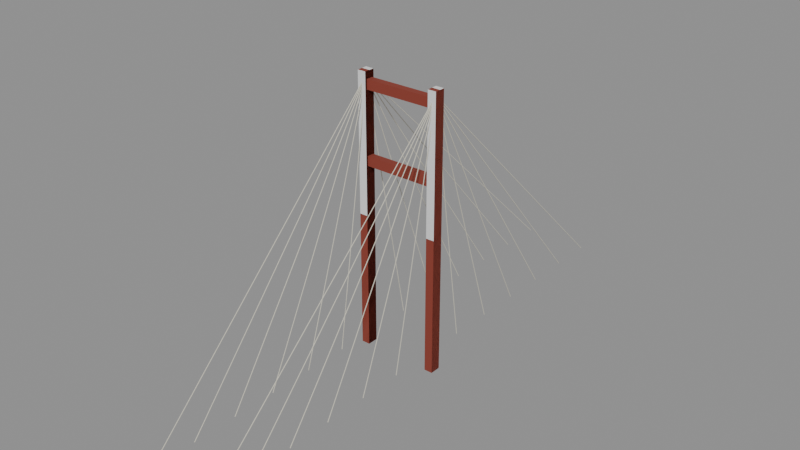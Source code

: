 # Source: chasm-pylon.blend  (saved by Blender 5.3.31; exported with 4.5.12 LTS)
import bpy
from mathutils import Matrix  # noqa: F401  (used for matrix-valued properties, if any)

bpy.ops.wm.read_factory_settings(use_empty=True)
scene = bpy.context.scene
scene.name = 'Scene'

# ---- collections
col_solids = bpy.data.collections.new('solids'); scene.collection.children.link(col_solids)

# ---- materials (node trees are filled in below, after node groups)
mat_8a3a2c = bpy.data.materials.new('#8a3a2c')
mat_8a3a2c.use_backface_culling = True
mat_8a3a2c.diffuse_color = (0.2542, 0.04231, 0.02519, 1.0)
mat_d8d4c4 = bpy.data.materials.new('#d8d4c4')
mat_d8d4c4.use_backface_culling = True
mat_d8d4c4.diffuse_color = (0.6867, 0.6584, 0.552, 1.0)

# ---- material node trees
mat_8a3a2c.use_nodes = True; mat_8a3a2c.node_tree.nodes.clear()
_N = mat_8a3a2c.node_tree.nodes; _L = mat_8a3a2c.node_tree.links
n0 = _N.new('ShaderNodeBsdfPrincipled'); n0.name = 'Principled BSDF'; n0.location = (-200, 100)
n0.inputs[0].default_value = (0.2542, 0.04231, 0.02519, 1.0)
n0.inputs[2].default_value = 0.9
n0.inputs[10].default_value = 0.005
n1 = _N.new('ShaderNodeOutputMaterial'); n1.name = 'Material Output'; n1.location = (200, 100)
_L.new(n0.outputs[0], n1.inputs[0])
n1.is_active_output = True
mat_d8d4c4.use_nodes = True; mat_d8d4c4.node_tree.nodes.clear()
_N = mat_d8d4c4.node_tree.nodes; _L = mat_d8d4c4.node_tree.links
n0 = _N.new('ShaderNodeBsdfPrincipled'); n0.name = 'Principled BSDF'; n0.location = (-200, 100)
n0.inputs[0].default_value = (0.6867, 0.6584, 0.552, 1.0)
n0.inputs[2].default_value = 0.9
n0.inputs[10].default_value = 0.005
n1 = _N.new('ShaderNodeOutputMaterial'); n1.name = 'Material Output'; n1.location = (200, 100)
_L.new(n0.outputs[0], n1.inputs[0])
n1.is_active_output = True

# ---- meshes
me_00__8a3a2c = bpy.data.meshes.new('00_#8a3a2c')
me_00__8a3a2c.from_pydata([(3.9, 0.9, -2.0), (3.9, -0.9, -2.0), (3.9, 0.9, 44.0), (3.9, -0.9, 44.0), (5.3, 0.9, -2.0), (5.3, -0.9, -2.0), (5.3, 0.9, 44.0), (5.3, -0.9, 44.0), (-8.9, 0.9, -2.0), (-8.9, -0.9, -2.0), (-8.9, 0.9, 44.0), (-8.9, -0.9, 44.0), (-7.5, 0.9, -2.0), (-7.5, -0.9, -2.0), (-7.5, 0.9, 44.0), (-7.5, -0.9, 44.0), (-8.2, 0.6, 29.2), (-8.2, -0.6, 29.2), (-8.2, 0.6, 30.8), (-8.2, -0.6, 30.8), (4.6, 0.6, 29.2), (4.6, -0.6, 29.2), (4.6, 0.6, 30.8), (4.6, -0.6, 30.8), (-8.2, 0.6, 41.2), (-8.2, -0.6, 41.2), (-8.2, 0.6, 42.8), (-8.2, -0.6, 42.8), (4.6, 0.6, 41.2), (4.6, -0.6, 41.2), (4.6, 0.6, 42.8), (4.6, -0.6, 42.8)], [], [(0, 1, 3, 2), (2, 3, 7, 6), (6, 7, 5, 4), (4, 5, 1, 0), (2, 6, 4, 0), (7, 3, 1, 5), (8, 9, 11, 10), (10, 11, 15, 14), (14, 15, 13, 12), (12, 13, 9, 8), (10, 14, 12, 8), (15, 11, 9, 13), (16, 17, 19, 18), (18, 19, 23, 22), (22, 23, 21, 20), (20, 21, 17, 16), (18, 22, 20, 16), (23, 19, 17, 21), (24, 25, 27, 26), (26, 27, 31, 30), (30, 31, 29, 28), (28, 29, 25, 24), (26, 30, 28, 24), (31, 27, 25, 29)])
me_00__8a3a2c.materials.append(mat_8a3a2c)
me_00__8a3a2c.update()
me_01__d8d4c4_noshadow = bpy.data.meshes.new('01_#d8d4c4_noshadow')
me_01__d8d4c4_noshadow.from_pydata([(4.65, -0.03865, 42.99), (3.75, 7.461, 0.3922), (4.639, 0.04934, 43.01), (3.739, 7.549, 0.4079), (4.561, -0.04937, 42.99), (3.661, 7.451, 0.3922), (4.55, 0.03861, 43.01), (3.65, 7.539, 0.4079), (4.561, 0.04937, 42.99), (3.661, -7.451, 0.3922), (4.55, -0.03861, 43.01), (3.65, -7.539, 0.4079), (4.65, 0.03865, 42.99), (3.75, -7.461, 0.3922), (4.639, -0.04934, 43.01), (3.739, -7.549, 0.4079), (4.647, -0.0396, 42.99), (3.747, 14.96, 0.385), (4.642, 0.04512, 43.01), (3.742, 15.04, 0.4149), (4.558, -0.045, 42.99), (3.658, 14.95, 0.385), (4.553, 0.03973, 43.01), (3.653, 15.04, 0.4149), (4.558, 0.045, 42.99), (3.658, -14.95, 0.385), (4.553, -0.03973, 43.01), (3.653, -15.04, 0.4149), (4.647, 0.03961, 42.99), (3.747, -14.96, 0.385), (4.642, -0.04512, 43.01), (3.742, -15.04, 0.4149), (4.647, -0.03791, 42.98), (3.747, 22.46, 0.379), (4.643, 0.0416, 43.02), (3.743, 22.54, 0.421), (4.557, -0.0415, 42.98), (3.657, 22.46, 0.379), (4.553, 0.038, 43.02), (3.653, 22.54, 0.421), (4.557, 0.0415, 42.98), (3.657, -22.46, 0.379), (4.553, -0.038, 43.02), (3.653, -22.54, 0.421), (4.647, 0.03791, 42.98), (3.747, -22.46, 0.379), (4.643, -0.0416, 43.02), (3.743, -22.54, 0.421), (4.646, -0.03538, 42.97), (3.746, 29.96, 0.3741), (4.644, 0.03816, 43.03), (3.744, 30.04, 0.4259), (4.556, -0.03808, 42.97), (3.656, 29.96, 0.3741), (4.554, 0.03546, 43.03), (3.654, 30.04, 0.4259), (4.556, 0.03808, 42.97), (3.656, -29.96, 0.3741), (4.554, -0.03546, 43.03), (3.654, -30.04, 0.4259), (4.646, 0.03539, 42.97), (3.746, -29.96, 0.3741), (4.644, -0.03815, 43.03), (3.744, -30.04, 0.4259), (4.646, -0.03269, 42.97), (3.746, 37.47, 0.3703), (4.644, 0.03484, 43.03), (3.744, 37.53, 0.4297), (4.556, -0.03485, 42.97), (3.656, 37.47, 0.3703), (4.554, 0.03268, 43.03), (3.654, 37.53, 0.4297), (4.556, 0.03484, 42.97), (3.656, -37.47, 0.3703), (4.554, -0.03269, 43.03), (3.654, -37.53, 0.4297), (4.646, 0.03268, 42.97), (3.746, -37.47, 0.3703), (4.644, -0.03485, 43.03), (3.744, -37.53, 0.4297), (4.646, -0.02998, 42.97), (3.746, 44.97, 0.3673), (4.644, 0.03187, 43.03), (3.744, 45.03, 0.4326), (4.556, -0.03178, 42.97), (3.656, 44.97, 0.3673), (4.554, 0.03007, 43.03), (3.654, 45.03, 0.4326), (4.556, 0.03178, 42.97), (3.656, -44.97, 0.3673), (4.554, -0.03008, 43.03), (3.654, -45.03, 0.4326), (4.646, 0.02998, 42.97), (3.746, -44.97, 0.3673), (4.644, -0.03188, 43.03), (3.744, -45.03, 0.4326), (-8.161, -0.04937, 42.99), (-7.261, 7.451, 0.3922), (-8.15, 0.03861, 43.01), (-7.25, 7.539, 0.4079), (-8.25, -0.03865, 42.99), (-7.35, 7.461, 0.3922), (-8.239, 0.04934, 43.01), (-7.339, 7.549, 0.4079), (-8.25, 0.03865, 42.99), (-7.35, -7.461, 0.3922), (-8.239, -0.04934, 43.01), (-7.339, -7.549, 0.4079), (-8.161, 0.04937, 42.99), (-7.261, -7.451, 0.3922), (-8.15, -0.03861, 43.01), (-7.25, -7.539, 0.4079), (-8.158, -0.045, 42.99), (-7.258, 14.95, 0.385), (-8.153, 0.03973, 43.01), (-7.253, 15.04, 0.4149), (-8.247, -0.0396, 42.99), (-7.347, 14.96, 0.385), (-8.242, 0.04512, 43.01), (-7.342, 15.04, 0.4149), (-8.247, 0.03961, 42.99), (-7.347, -14.96, 0.385), (-8.242, -0.04512, 43.01), (-7.342, -15.04, 0.4149), (-8.158, 0.045, 42.99), (-7.258, -14.95, 0.385), (-8.153, -0.03973, 43.01), (-7.253, -15.04, 0.4149), (-8.157, -0.0415, 42.98), (-7.257, 22.46, 0.379), (-8.153, 0.038, 43.02), (-7.253, 22.54, 0.421), (-8.247, -0.03791, 42.98), (-7.347, 22.46, 0.379), (-8.243, 0.0416, 43.02), (-7.343, 22.54, 0.421), (-8.247, 0.03791, 42.98), (-7.347, -22.46, 0.379), (-8.243, -0.0416, 43.02), (-7.343, -22.54, 0.421), (-8.157, 0.0415, 42.98), (-7.257, -22.46, 0.379), (-8.153, -0.038, 43.02), (-7.253, -22.54, 0.421), (-8.156, -0.03808, 42.97), (-7.256, 29.96, 0.3741), (-8.154, 0.03546, 43.03), (-7.254, 30.04, 0.4259), (-8.246, -0.03538, 42.97), (-7.346, 29.96, 0.3741), (-8.244, 0.03816, 43.03), (-7.344, 30.04, 0.4259), (-8.246, 0.03539, 42.97), (-7.346, -29.96, 0.3741), (-8.244, -0.03815, 43.03), (-7.344, -30.04, 0.4259), (-8.156, 0.03808, 42.97), (-7.256, -29.96, 0.3741), (-8.154, -0.03546, 43.03), (-7.254, -30.04, 0.4259), (-8.156, -0.03485, 42.97), (-7.256, 37.47, 0.3703), (-8.154, 0.03268, 43.03), (-7.254, 37.53, 0.4297), (-8.246, -0.03269, 42.97), (-7.346, 37.47, 0.3703), (-8.244, 0.03484, 43.03), (-7.344, 37.53, 0.4297), (-8.246, 0.03268, 42.97), (-7.346, -37.47, 0.3703), (-8.244, -0.03485, 43.03), (-7.344, -37.53, 0.4297), (-8.156, 0.03484, 42.97), (-7.256, -37.47, 0.3703), (-8.154, -0.03269, 43.03), (-7.254, -37.53, 0.4297), (-8.156, -0.03178, 42.97), (-7.256, 44.97, 0.3673), (-8.154, 0.03007, 43.03), (-7.254, 45.03, 0.4326), (-8.246, -0.02998, 42.97), (-7.346, 44.97, 0.3673), (-8.244, 0.03187, 43.03), (-7.344, 45.03, 0.4326), (-8.246, 0.02998, 42.97), (-7.346, -44.97, 0.3673), (-8.244, -0.03188, 43.03), (-7.344, -45.03, 0.4326), (-8.156, 0.03178, 42.97), (-7.256, -44.97, 0.3673), (-8.154, -0.03008, 43.03), (-7.254, -45.03, 0.4326)], [], [(0, 1, 3, 2), (2, 3, 7, 6), (6, 7, 5, 4), (4, 5, 1, 0), (2, 6, 4, 0), (7, 3, 1, 5), (8, 9, 11, 10), (10, 11, 15, 14), (14, 15, 13, 12), (12, 13, 9, 8), (10, 14, 12, 8), (15, 11, 9, 13), (16, 17, 19, 18), (18, 19, 23, 22), (22, 23, 21, 20), (20, 21, 17, 16), (18, 22, 20, 16), (23, 19, 17, 21), (24, 25, 27, 26), (26, 27, 31, 30), (30, 31, 29, 28), (28, 29, 25, 24), (26, 30, 28, 24), (31, 27, 25, 29), (32, 33, 35, 34), (34, 35, 39, 38), (38, 39, 37, 36), (36, 37, 33, 32), (34, 38, 36, 32), (39, 35, 33, 37), (40, 41, 43, 42), (42, 43, 47, 46), (46, 47, 45, 44), (44, 45, 41, 40), (42, 46, 44, 40), (47, 43, 41, 45), (48, 49, 51, 50), (50, 51, 55, 54), (54, 55, 53, 52), (52, 53, 49, 48), (50, 54, 52, 48), (55, 51, 49, 53), (56, 57, 59, 58), (58, 59, 63, 62), (62, 63, 61, 60), (60, 61, 57, 56), (58, 62, 60, 56), (63, 59, 57, 61), (64, 65, 67, 66), (66, 67, 71, 70), (70, 71, 69, 68), (68, 69, 65, 64), (66, 70, 68, 64), (71, 67, 65, 69), (72, 73, 75, 74), (74, 75, 79, 78), (78, 79, 77, 76), (76, 77, 73, 72), (74, 78, 76, 72), (79, 75, 73, 77), (80, 81, 83, 82), (82, 83, 87, 86), (86, 87, 85, 84), (84, 85, 81, 80), (82, 86, 84, 80), (87, 83, 81, 85), (88, 89, 91, 90), (90, 91, 95, 94), (94, 95, 93, 92), (92, 93, 89, 88), (90, 94, 92, 88), (95, 91, 89, 93), (96, 97, 99, 98), (98, 99, 103, 102), (102, 103, 101, 100), (100, 101, 97, 96), (98, 102, 100, 96), (103, 99, 97, 101), (104, 105, 107, 106), (106, 107, 111, 110), (110, 111, 109, 108), (108, 109, 105, 104), (106, 110, 108, 104), (111, 107, 105, 109), (112, 113, 115, 114), (114, 115, 119, 118), (118, 119, 117, 116), (116, 117, 113, 112), (114, 118, 116, 112), (119, 115, 113, 117), (120, 121, 123, 122), (122, 123, 127, 126), (126, 127, 125, 124), (124, 125, 121, 120), (122, 126, 124, 120), (127, 123, 121, 125), (128, 129, 131, 130), (130, 131, 135, 134), (134, 135, 133, 132), (132, 133, 129, 128), (130, 134, 132, 128), (135, 131, 129, 133), (136, 137, 139, 138), (138, 139, 143, 142), (142, 143, 141, 140), (140, 141, 137, 136), (138, 142, 140, 136), (143, 139, 137, 141), (144, 145, 147, 146), (146, 147, 151, 150), (150, 151, 149, 148), (148, 149, 145, 144), (146, 150, 148, 144), (151, 147, 145, 149), (152, 153, 155, 154), (154, 155, 159, 158), (158, 159, 157, 156), (156, 157, 153, 152), (154, 158, 156, 152), (159, 155, 153, 157), (160, 161, 163, 162), (162, 163, 167, 166), (166, 167, 165, 164), (164, 165, 161, 160), (162, 166, 164, 160), (167, 163, 161, 165), (168, 169, 171, 170), (170, 171, 175, 174), (174, 175, 173, 172), (172, 173, 169, 168), (170, 174, 172, 168), (175, 171, 169, 173), (176, 177, 179, 178), (178, 179, 183, 182), (182, 183, 181, 180), (180, 181, 177, 176), (178, 182, 180, 176), (183, 179, 177, 181), (184, 185, 187, 186), (186, 187, 191, 190), (190, 191, 189, 188), (188, 189, 185, 184), (186, 190, 188, 184), (191, 187, 185, 189)])
me_01__d8d4c4_noshadow.materials.append(mat_d8d4c4)
me_01__d8d4c4_noshadow.update()
me_solid = bpy.data.meshes.new('solid')
me_solid.from_pydata([(-0.5, -0.5, -0.5), (-0.5, -0.5, 0.5), (-0.5, 0.5, -0.5), (-0.5, 0.5, 0.5), (0.5, -0.5, -0.5), (0.5, -0.5, 0.5), (0.5, 0.5, -0.5), (0.5, 0.5, 0.5)], [], [(0, 1, 3, 2), (2, 3, 7, 6), (6, 7, 5, 4), (4, 5, 1, 0), (2, 6, 4, 0), (7, 3, 1, 5)])
me_solid.update()

# ---- objects
ob_00__8a3a2c = bpy.data.objects.new('00_#8a3a2c', me_00__8a3a2c)
ob_01__d8d4c4_noshadow = bpy.data.objects.new('01_#d8d4c4_noshadow', me_01__d8d4c4_noshadow)
ob_solid = bpy.data.objects.new('solid', me_solid)
ob_solid_001 = bpy.data.objects.new('solid.001', me_solid)

# ---- transforms, parenting, visibility, modifiers, constraints
ob_00__8a3a2c.location = (0.0, 0.0, 0.0)
ob_01__d8d4c4_noshadow.location = (0.0, 0.0, 0.0)
ob_solid.location = (4.6, 0.0, 21.0)
ob_solid.rotation_euler = (1.571, -0.0, 0.0)
ob_solid.scale = (1.4, 46.0, 1.8)
ob_solid.display_type = 'WIRE'
ob_solid_001.location = (-8.2, 0.0, 21.0)
ob_solid_001.rotation_euler = (1.571, -0.0, 0.0)
ob_solid_001.scale = (1.4, 46.0, 1.8)
ob_solid_001.display_type = 'WIRE'

# ---- collection membership
scene.collection.objects.link(ob_00__8a3a2c)
scene.collection.objects.link(ob_01__d8d4c4_noshadow)
col_solids.objects.link(ob_solid)
col_solids.objects.link(ob_solid_001)

# ---- scene / render settings (as saved in the file)
scene.frame_start = 1; scene.frame_end = 250; scene.frame_set(1)
scene.render.engine = 'BLENDER_EEVEE_NEXT'
scene.render.bake_bias = 0.0
scene.render.bake_samples = 0
scene.render.compositor_device = 'GPU'
scene.eevee.use_volume_custom_range = False
scene.eevee.fast_gi_thickness_near = 0.1
scene.eevee.fast_gi_thickness_far = 0.0
scene.eevee.ray_tracing_options.screen_trace_thickness = 0.1
bpy.context.view_layer.update()

# ---- added for rendering (the .blend has no active camera and no usable light): camera, sun + grey world if the file has none
cam_auto = bpy.data.cameras.new('AutoCamera')
cam_auto.lens = 50.0
cam_auto.sensor_width = 36.0
cam_auto.clip_end = 1658.23
ob_auto_camera = bpy.data.objects.new('AutoCamera', cam_auto)
scene.collection.objects.link(ob_auto_camera)
ob_auto_camera.location = (92.6866, -113.384, 96.5893)
ob_auto_camera.rotation_euler = (1.09748, -7.21219e-08, 0.694738)
scene.camera = ob_auto_camera
light_auto_sun = bpy.data.lights.new('AutoSun', 'SUN')
light_auto_sun.energy = 3.0
light_auto_sun.angle = 0.0523599
ob_auto_sun = bpy.data.objects.new('AutoSun', light_auto_sun)
scene.collection.objects.link(ob_auto_sun)
ob_auto_sun.rotation_euler = (0.872665, 0.174533, 0.523599)
if scene.world is None:
    world_auto = bpy.data.worlds.new('AutoWorld')
    world_auto.color = (0.3, 0.3, 0.3)
    scene.world = world_auto
bpy.context.view_layer.update()
